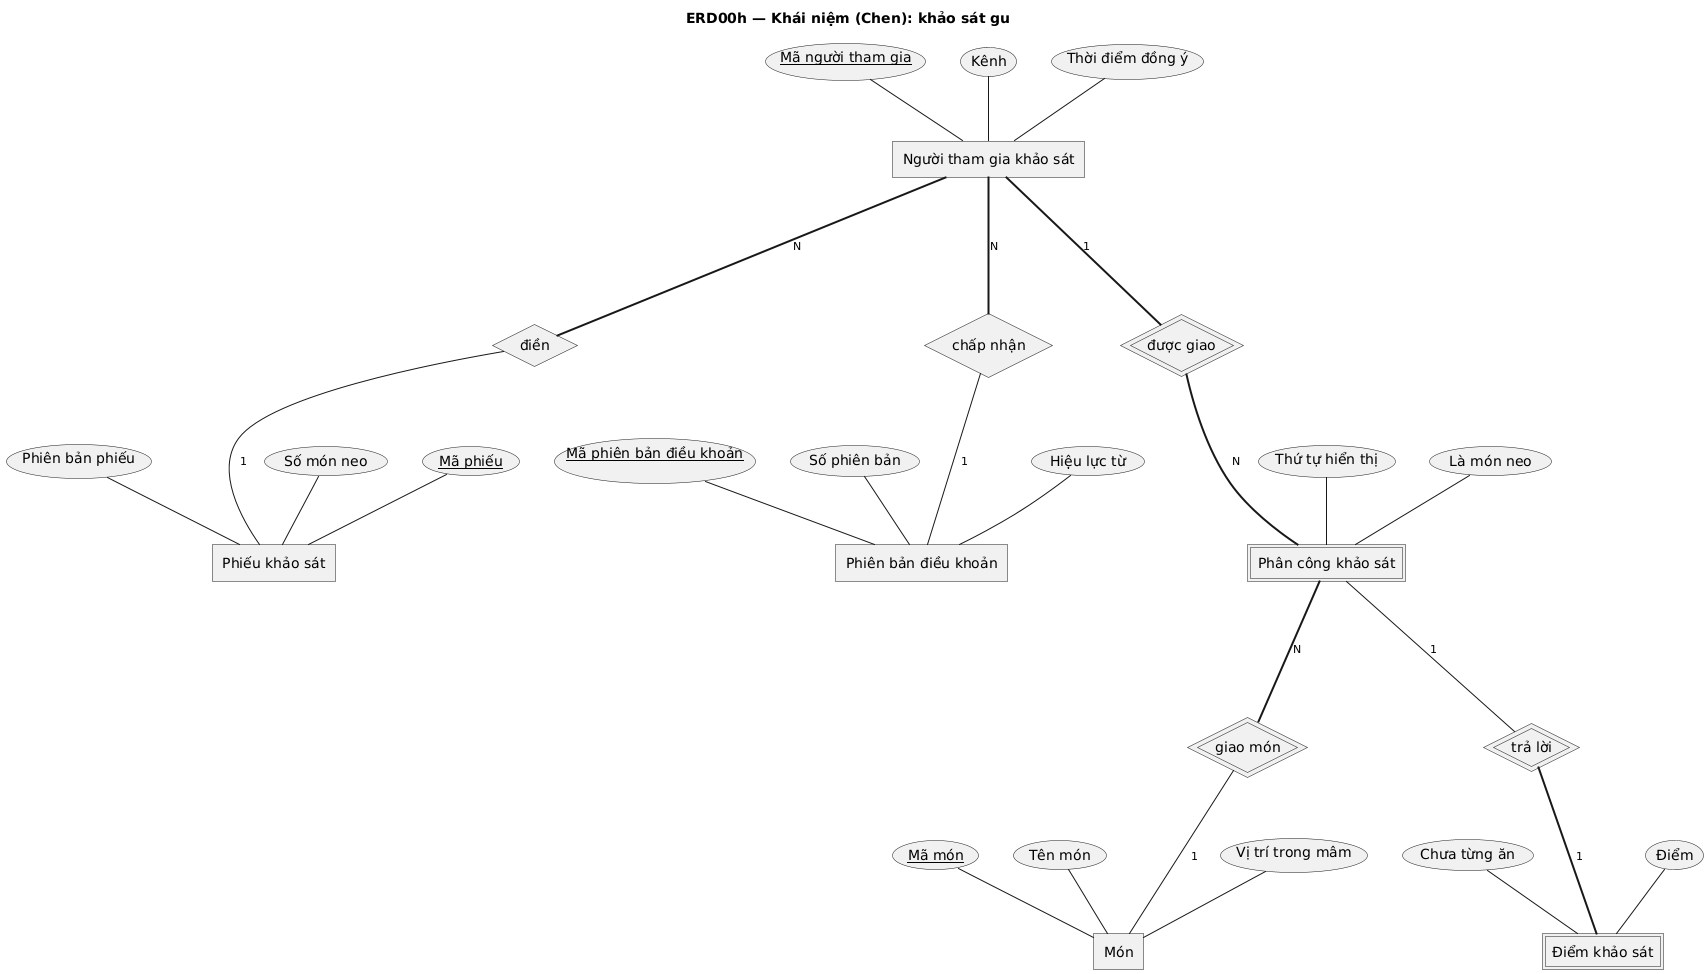

The diagram above was rendered by PlantUML. Its source (embedded in the PNG):
@startchen
title ERD00h — Khái niệm (Chen): khảo sát gu
' Tách từ docs/erd/src/khai-niem-day-du.chen bằng gen_puml.py.

entity "Người tham gia khảo sát" as NGUOIKS {
  Mã người tham gia <<key>>
  Kênh
  Thời điểm đồng ý
}
entity "Phiếu khảo sát" as PHIEUKS {
  Mã phiếu <<key>>
  Phiên bản phiếu
  Số món neo
}
entity "Phiên bản điều khoản" as DIEUKHOAN {
  Mã phiên bản điều khoản <<key>>
  Số phiên bản
  Hiệu lực từ
}
entity "Phân công khảo sát" as PHANCONG <<weak>> {
  Thứ tự hiển thị
  Là món neo
}
entity "Món" as MON {
  Mã món <<key>>
  Tên món
  Vị trí trong mâm
}
entity "Điểm khảo sát" as DIEMKS <<weak>> {
  Điểm
  Chưa từng ăn
}
relationship "điền" as R_DIEN {
}
relationship "chấp nhận" as R_CHAPNHAN {
}
relationship "được giao" as R_DUOCGIAO <<identifying>> {
}
relationship "giao món" as R_GIAOMON <<identifying>> {
}
relationship "trả lời" as R_TRALOI <<identifying>> {
}

NGUOIKS =N= R_DIEN
R_DIEN -1- PHIEUKS
NGUOIKS =N= R_CHAPNHAN
R_CHAPNHAN -1- DIEUKHOAN
NGUOIKS =1= R_DUOCGIAO
R_DUOCGIAO =N= PHANCONG
PHANCONG =N= R_GIAOMON
R_GIAOMON -1- MON
PHANCONG -1- R_TRALOI
R_TRALOI =1= DIEMKS

@endchen